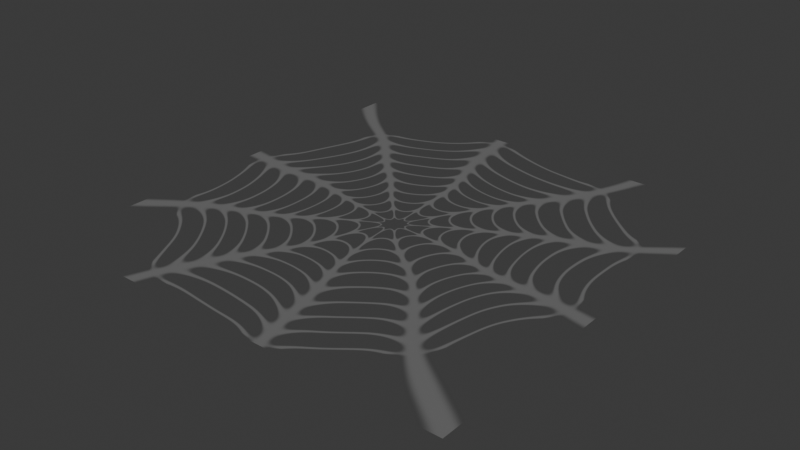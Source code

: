 # Source: SpiderWeb.blend  (saved by Blender 4.0.36; exported with 4.5.12 LTS)
import bpy
from mathutils import Matrix  # noqa: F401  (used for matrix-valued properties, if any)

bpy.ops.wm.read_factory_settings(use_empty=True)
scene = bpy.context.scene
scene.name = 'Scene'

# ---- collections
col_collection = bpy.data.collections.new('Collection'); scene.collection.children.link(col_collection)

# ---- images (referenced by path relative to the original .blend; pixels are not part of the script)
import os
ASSET_DIR = os.environ.get("B2B_ASSET_DIR", "")  # directory of the original .blend (textures are referenced by path, not embedded)
HERE = os.path.dirname(os.path.abspath(__file__))  # packed textures are extracted next to this script under _unpacked/

def load_image(name, relpath, width, height, colorspace="sRGB"):
    """Load a texture the original file referenced (path relative to the .blend, or extracted next to this script)."""
    p = next((c for c in (os.path.join(HERE, relpath), os.path.join(ASSET_DIR, relpath)) if relpath and os.path.exists(c)), "")
    if p:
        img = bpy.data.images.load(p, check_existing=True)
        img.name = name
    else:  # same state as the original file: an image datablock whose file is absent (Cycles renders it pink)
        img = bpy.data.images.new(name, width, height)
        img.source = "FILE"
        img.filepath = "//" + (relpath or name)
    img.colorspace_settings.name = colorspace
    return img
img_spiderweb_normal = load_image('Spiderweb_Normal', 'textures/Spiderweb_Normal.png', 1024, 1024, 'Non-Color')
img_spiderweb_height = load_image('Spiderweb_Height', 'textures/Spiderweb_Height.png', 1024, 1024, 'Non-Color')
img_spiderweb_albedo = load_image('Spiderweb_Albedo', 'textures/Spiderweb_Albedo.png', 1024, 1024, 'sRGB')

# ---- materials (node trees are filled in below, after node groups)
mat_spiderweb = bpy.data.materials.new('_Spiderweb')
mat_spiderweb.surface_render_method = 'BLENDED'
mat_spiderweb.displacement_method = 'BOTH'
mat_spiderweb.blend_method = 'BLEND'
mat_spiderweb.alpha_threshold = 0.0
mat_spiderweb.roughness = 0.5
mat_spiderweb.line_color = (0.0, 0.0, 0.0, 1.0)

# ---- material node trees
mat_spiderweb.use_nodes = True; mat_spiderweb.node_tree.nodes.clear()
_N = mat_spiderweb.node_tree.nodes; _L = mat_spiderweb.node_tree.links
n0 = _N.new('ShaderNodeMath'); n0.name = 'Math.001'; n0.location = (-180, 340)
n0.operation = 'SUBTRACT'
n0.inputs[0].default_value = 1.0
n1 = _N.new('ShaderNodeMath'); n1.name = 'Math'; n1.location = (-200, 540)
n1.operation = 'LESS_THAN'
n1.inputs[1].default_value = 0.0
n2 = _N.new('ShaderNodeVectorMath'); n2.name = 'Vector Math.001'; n2.location = (-1020, 400)
n2.operation = 'NORMALIZE'
n3 = _N.new('ShaderNodeSeparateXYZ'); n3.name = 'Separate XYZ'; n3.location = (-860, 400)
n4 = _N.new('ShaderNodeMath'); n4.name = 'Math.004'; n4.location = (-680, 400)
n4.operation = 'ARCTAN2'
n5 = _N.new('ShaderNodeMath'); n5.name = 'Math.003'; n5.location = (-520, 400)
n5.operation = 'DIVIDE'
n5.inputs[1].default_value = 6.283
n6 = _N.new('ShaderNodeMath'); n6.name = 'Math.002'; n6.location = (-340, 340)
n6.operation = 'ABSOLUTE'
n7 = _N.new('ShaderNodeMix'); n7.name = 'Mix'; n7.location = (100, 500)
n8 = _N.new('ShaderNodeMath'); n8.name = 'Math.006'; n8.location = (260, 500)
n8.operation = 'MULTIPLY'
n8.inputs[1].default_value = 62.83
n9 = _N.new('ShaderNodeMath'); n9.name = 'Math.005'; n9.location = (420, 500)
n9.operation = 'SINE'
n10 = _N.new('ShaderNodeMath'); n10.name = 'Math.009'; n10.location = (580, 500)
n10.inputs[1].default_value = 1.0
n11 = _N.new('ShaderNodeMath'); n11.name = 'Math.008'; n11.location = (740, 500)
n11.operation = 'DIVIDE'
n11.inputs[1].default_value = 2.0
n12 = _N.new('ShaderNodeMath'); n12.name = 'Math.017'; n12.location = (2800, -360)
n12.operation = 'SUBTRACT'
n12.inputs[0].default_value = 1.0
n13 = _N.new('ShaderNodeMath'); n13.name = 'Math.016'; n13.location = (2500, 300)
n13.operation = 'MULTIPLY'
n14 = _N.new('ShaderNodeFloatCurve'); n14.name = 'Float Curve.003'; n14.location = (1279, 520)
n14.width = 221
_c = n14.mapping.curves[0]
while len(_c.points) > 2: _c.points.remove(_c.points[-1])
_c.points[0].location = (0.00604, 0.00431); _c.points[0].handle_type = 'AUTO'
_c.points[1].location = (0.46151, 0.55603); _c.points[1].handle_type = 'AUTO'
_p = _c.points.new(1.0, 1.0); _p.handle_type = 'AUTO'
n14.mapping.update()
n15 = _N.new('ShaderNodeFloatCurve'); n15.name = 'Float Curve.002'; n15.location = (3020, -360)
n15.mapping.update()
n16 = _N.new('ShaderNodeMath'); n16.name = 'Math.014'; n16.location = (2800, -20)
n16.operation = 'SUBTRACT'
n17 = _N.new('ShaderNodeMath'); n17.name = 'Math.007'; n17.location = (2960, -20)
n17.operation = 'MULTIPLY'
n17.inputs[1].default_value = 125.7
n18 = _N.new('ShaderNodeMath'); n18.name = 'Math.010'; n18.location = (3120, -20)
n18.operation = 'SINE'
n19 = _N.new('ShaderNodeMath'); n19.name = 'Math.011'; n19.location = (3280, -20)
n19.inputs[1].default_value = 1.0
n20 = _N.new('ShaderNodeMath'); n20.name = 'Math.015'; n20.location = (2180, 440)
n20.operation = 'MULTIPLY'
n20.inputs[1].default_value = -0.05
n21 = _N.new('NodeReroute'); n21.name = 'Reroute'; n21.location = (1660, 500)
n21.width = 16
n21.socket_idname = 'NodeSocketFloat'
n22 = _N.new('ShaderNodeFloatCurve'); n22.name = 'Float Curve'; n22.location = (1760, 480)
_c = n22.mapping.curves[0]
while len(_c.points) > 2: _c.points.remove(_c.points[-1])
_c.points[0].location = (0.0, 0.0); _c.points[0].handle_type = 'AUTO'
_c.points[1].location = (0.37764, 0.55603); _c.points[1].handle_type = 'AUTO'
_p = _c.points.new(1.0, 1.0); _p.handle_type = 'AUTO'
n22.mapping.update()
n23 = _N.new('ShaderNodeMath'); n23.name = 'Math.018'; n23.location = (2060, 300)
n23.operation = 'SUBTRACT'
n23.inputs[0].default_value = 1.0
n24 = _N.new('ShaderNodeMath'); n24.name = 'Math.019'; n24.location = (2280, 280)
n24.operation = 'SUBTRACT'
n25 = _N.new('ShaderNodeVectorMath'); n25.name = 'Vector Math.002'; n25.location = (1860, -100)
n25.operation = 'DISTANCE'
n26 = _N.new('ShaderNodeValue'); n26.name = 'Value'; n26.location = (-2300, -540)
n26.outputs[0].default_value = 0.1
n27 = _N.new('ShaderNodeVectorMath'); n27.name = 'Vector Math.006'; n27.location = (-2140, -340)
n27.operation = 'MULTIPLY'
n28 = _N.new('NodeReroute'); n28.name = 'Reroute.001'; n28.location = (-1640, -160)
n28.width = 16
n28.socket_idname = 'NodeSocketVector'
n29 = _N.new('ShaderNodeVectorMath'); n29.name = 'Vector Math.004'; n29.location = (-2460, -340)
n29.operation = 'SUBTRACT'
n29.inputs[1].default_value = (0.5, 0.5, 0.5)
n30 = _N.new('ShaderNodeVectorMath'); n30.name = 'Vector Math.005'; n30.location = (-2300, -340)
n30.operation = 'MULTIPLY'
n30.inputs[1].default_value = (2.0, 2.0, 0.0)
n31 = _N.new('ShaderNodeVectorMath'); n31.name = 'Vector Math.003'; n31.location = (-1960, -160)
n32 = _N.new('ShaderNodeFloatCurve'); n32.name = 'Float Curve.001'; n32.location = (2240, 120)
_c = n32.mapping.curves[0]
while len(_c.points) > 2: _c.points.remove(_c.points[-1])
_c.points[0].location = (0.0, 0.13793); _c.points[0].handle_type = 'AUTO'
_c.points[1].location = (0.24471, 0.57759); _c.points[1].handle_type = 'AUTO'
_p = _c.points.new(1.0, 1.0); _p.handle_type = 'AUTO'
n32.mapping.update()
n33 = _N.new('ShaderNodeMath'); n33.name = 'Math.012'; n33.location = (3440, -20)
n33.operation = 'DIVIDE'
n33.inputs[1].default_value = 2.0
n34 = _N.new('ShaderNodeValToRGB'); n34.name = 'Color Ramp.001'; n34.location = (3200, 420)
n34.width = 220
while len(n34.color_ramp.elements) > 1: n34.color_ramp.elements.remove(n34.color_ramp.elements[-1])
n34.color_ramp.elements[0].position = 0.0; n34.color_ramp.elements[0].color = (1.0, 1.0, 1.0, 1.0)
_e = n34.color_ramp.elements.new(0.04319); _e.color = (0.0, 0.0, 0.0, 1.0)
n35 = _N.new('NodeReroute'); n35.name = 'Reroute.002'; n35.location = (2854, 147)
n35.width = 16
n35.socket_idname = 'NodeSocketFloat'
n36 = _N.new('ShaderNodeValToRGB'); n36.name = 'Color Ramp.002'; n36.location = (3200, 200)
n36.width = 220
while len(n36.color_ramp.elements) > 1: n36.color_ramp.elements.remove(n36.color_ramp.elements[-1])
n36.color_ramp.elements[0].position = 0.4751; n36.color_ramp.elements[0].color = (0.0, 0.0, 0.0, 1.0)
_e = n36.color_ramp.elements.new(0.485); _e.color = (1.0, 1.0, 1.0, 1.0)
n37 = _N.new('ShaderNodeMix'); n37.name = 'Mix.002'; n37.location = (3560, 580)
n38 = _N.new('ShaderNodeMix'); n38.name = 'Mix.003'; n38.location = (3680, 260)
n38.inputs[3].default_value = 1.0
n39 = _N.new('ShaderNodeMix'); n39.name = 'Mix.001'; n39.location = (3960, 560)
n40 = _N.new('ShaderNodeDisplacement'); n40.name = 'Displacement'; n40.location = (4820, 200)
n40.inputs[2].default_value = 0.005
n41 = _N.new('ShaderNodeMath'); n41.name = 'Math.013'; n41.location = (4140, 560)
n41.operation = 'SUBTRACT'
n41.inputs[0].default_value = 1.0
n42 = _N.new('ShaderNodeTexImage'); n42.name = 'Image Texture.001'; n42.location = (4520, 1464)
n42.image = img_spiderweb_normal
n43 = _N.new('ShaderNodeBsdfDiffuse'); n43.name = 'Diffuse BSDF'; n43.location = (5460, 620)
n44 = _N.new('ShaderNodeTexImage'); n44.name = 'Image Texture.002'; n44.location = (4520, 1220)
n44.image = img_spiderweb_height
n45 = _N.new('ShaderNodeOutputMaterial'); n45.name = 'Material Output'; n45.location = (5380, 440)
n46 = _N.new('ShaderNodeBsdfPrincipled'); n46.name = 'Principled BSDF'; n46.location = (4900, 640)
n46.inputs[2].default_value = 0.6571
n46.inputs[3].default_value = 1.45
n47 = _N.new('ShaderNodeValue'); n47.name = 'Value.001'; n47.location = (4320, 720)
n47.outputs[0].default_value = 5.0
n48 = _N.new('ShaderNodeMath'); n48.name = 'Math.020'; n48.location = (4640, 740)
n48.operation = 'MULTIPLY'
n49 = _N.new('ShaderNodeValToRGB'); n49.name = 'Color Ramp'; n49.location = (4320, 560)
n49.color_ramp.interpolation = 'EASE'
while len(n49.color_ramp.elements) > 1: n49.color_ramp.elements.remove(n49.color_ramp.elements[-1])
n49.color_ramp.elements[0].position = 0.9637; n49.color_ramp.elements[0].color = (0.0, 0.0, 0.0, 0.0)
_e = n49.color_ramp.elements.new(1.0); _e.color = (1.0, 1.0, 1.0, 0.07896)
n50 = _N.new('ShaderNodeTexImage'); n50.name = 'Image Texture'; n50.location = (4520, 1704)
n50.image = img_spiderweb_albedo
n51 = _N.new('ShaderNodeMapping'); n51.name = 'Mapping'; n51.location = (-3180, -200)
n51.inputs[1].default_value = (-0.5, -0.5, 0.0)
n52 = _N.new('ShaderNodeUVMap'); n52.name = 'UV Map'; n52.location = (-3340, -200)
n52.width = 120
n53 = _N.new('ShaderNodeMapping'); n53.name = 'Mapping.001'; n53.location = (-3180, -560)
n53.inputs[1].default_value = (-0.5, -0.5, 0.0)
n54 = _N.new('ShaderNodeTexCoord'); n54.name = 'Texture Coordinate'; n54.location = (-3360, -560)
n55 = _N.new('ShaderNodeTexNoise'); n55.name = 'Noise Texture'; n55.location = (-2680, -260)
n55.inputs[2].default_value = 0.7
_L.new(n28.outputs[0], n2.inputs[0])
_L.new(n2.outputs[0], n3.inputs[0])
_L.new(n3.outputs[0], n4.inputs[0])
_L.new(n3.outputs[1], n4.inputs[1])
_L.new(n6.outputs[0], n0.inputs[1])
_L.new(n0.outputs[0], n7.inputs[3])
_L.new(n4.outputs[0], n5.inputs[0])
_L.new(n1.outputs[0], n7.inputs[0])
_L.new(n5.outputs[0], n7.inputs[2])
_L.new(n5.outputs[0], n1.inputs[0])
_L.new(n5.outputs[0], n6.inputs[0])
_L.new(n8.outputs[0], n9.inputs[0])
_L.new(n7.outputs[0], n8.inputs[0])
_L.new(n10.outputs[0], n11.inputs[0])
_L.new(n9.outputs[0], n10.inputs[0])
_L.new(n28.outputs[0], n25.inputs[0])
_L.new(n17.outputs[0], n18.inputs[0])
_L.new(n19.outputs[0], n33.inputs[0])
_L.new(n18.outputs[0], n19.inputs[0])
_L.new(n16.outputs[0], n17.inputs[0])
_L.new(n37.outputs[0], n39.inputs[0])
_L.new(n39.outputs[0], n41.inputs[1])
_L.new(n41.outputs[0], n49.inputs[0])
_L.new(n25.outputs[1], n16.inputs[0])
_L.new(n21.outputs[0], n22.inputs[1])
_L.new(n22.outputs[0], n20.inputs[0])
_L.new(n32.outputs[0], n13.inputs[1])
_L.new(n20.outputs[0], n13.inputs[0])
_L.new(n13.outputs[0], n16.inputs[1])
_L.new(n25.outputs[1], n32.inputs[1])
_L.new(n25.outputs[1], n12.inputs[1])
_L.new(n12.outputs[0], n15.inputs[1])
_L.new(n35.outputs[0], n34.inputs[0])
_L.new(n21.outputs[0], n37.inputs[2])
_L.new(n34.outputs[0], n37.inputs[3])
_L.new(n11.outputs[0], n14.inputs[1])
_L.new(n14.outputs[0], n21.inputs[0])
_L.new(n22.outputs[0], n23.inputs[1])
_L.new(n23.outputs[0], n24.inputs[0])
_L.new(n25.outputs[1], n24.inputs[1])
_L.new(n55.outputs[1], n29.inputs[0])
_L.new(n29.outputs[0], n30.inputs[0])
_L.new(n30.outputs[0], n27.inputs[0])
_L.new(n26.outputs[0], n27.inputs[1])
_L.new(n27.outputs[0], n31.inputs[1])
_L.new(n31.outputs[0], n28.inputs[0])
_L.new(n51.outputs[0], n31.inputs[0])
_L.new(n25.outputs[1], n35.inputs[0])
_L.new(n35.outputs[0], n36.inputs[0])
_L.new(n36.outputs[0], n38.inputs[0])
_L.new(n33.outputs[0], n38.inputs[2])
_L.new(n38.outputs[0], n39.inputs[3])
_L.new(n49.outputs[0], n40.inputs[0])
_L.new(n49.outputs[0], n43.inputs[0])
_L.new(n46.outputs[0], n45.inputs[0])
_L.new(n49.outputs[1], n48.inputs[0])
_L.new(n47.outputs[0], n48.inputs[1])
_L.new(n48.outputs[0], n46.inputs[4])
_L.new(n49.outputs[0], n46.inputs[0])
_L.new(n52.outputs[0], n51.inputs[0])
_L.new(n53.outputs[0], n55.inputs[0])
_L.new(n54.outputs[3], n53.inputs[0])
n45.is_active_output = True

# ---- world
world_world = bpy.data.worlds.new('World'); scene.world = world_world
world_world.use_nodes = True; world_world.node_tree.nodes.clear()
_N = world_world.node_tree.nodes; _L = world_world.node_tree.links
n0 = _N.new('ShaderNodeOutputWorld'); n0.name = 'World Output'; n0.location = (300, 300)
n1 = _N.new('ShaderNodeBackground'); n1.name = 'Background'; n1.location = (10, 300)
n1.inputs[0].default_value = (0.05088, 0.05088, 0.05088, 1.0)
_L.new(n1.outputs[0], n0.inputs[0])
n0.is_active_output = True
world_world.color = (0.05088, 0.05088, 0.05088)
world_world.use_sun_shadow = False
world_world.sun_shadow_jitter_overblur = 0.0

# ---- lights
light_sun = bpy.data.lights.new('Sun', 'SUN')
light_sun.transmission_factor = 0.0
light_sun.energy = 1.0

# ---- meshes
me_spiderweb = bpy.data.meshes.new('Spiderweb')
me_spiderweb.from_pydata([(-1.0, -1.0, 0.0), (1.0, -1.0, 0.0), (-1.0, 1.0, 0.0), (1.0, 1.0, 0.0)], [], [(0, 1, 3, 2)])
_uv = me_spiderweb.uv_layers.new(name='UVMap')
_uv.uv.foreach_set('vector', [0.0, 0.0, 1.0, 0.0, 1.0, 1.0, 0.0, 1.0])
me_spiderweb.materials.append(mat_spiderweb)
me_spiderweb.update()

# ---- objects
ob_spiderweb = bpy.data.objects.new('Spiderweb', me_spiderweb)
ob_sun = bpy.data.objects.new('Sun', light_sun)

# ---- transforms, parenting, visibility, modifiers, constraints
ob_spiderweb.location = (0.0, 0.0, 0.0)
ob_spiderweb.cycles.use_adaptive_subdivision = True
_m = ob_spiderweb.modifiers.new('Subdivision', 'SUBSURF')
_m.subdivision_type = 'SIMPLE'
ob_sun.location = (0.0, 0.0, 0.0)
ob_sun.rotation_euler = (0.7658, -0.7642, 0.05281)

# ---- collection membership
col_collection.objects.link(ob_spiderweb)
col_collection.objects.link(ob_sun)

# ---- scene / render settings (as saved in the file)
scene.frame_start = 1; scene.frame_end = 250; scene.frame_set(4)
scene.render.engine = 'CYCLES'
scene.cycles.feature_set = 'EXPERIMENTAL'
scene.cycles.sampling_pattern = 'TABULATED_SOBOL'
scene.cycles.bake_type = 'DIFFUSE'
bpy.context.view_layer.update()

# ---- added for rendering (the .blend has no active camera): camera
cam_auto = bpy.data.cameras.new('AutoCamera')
cam_auto.lens = 50.0
cam_auto.sensor_width = 36.0
cam_auto.clip_end = 1000.0
ob_auto_camera = bpy.data.objects.new('AutoCamera', cam_auto)
scene.collection.objects.link(ob_auto_camera)
ob_auto_camera.location = (2.61693, -3.14032, 2.09354)
ob_auto_camera.rotation_euler = (1.09748, -7.21219e-08, 0.694738)
scene.camera = ob_auto_camera
bpy.context.view_layer.update()
